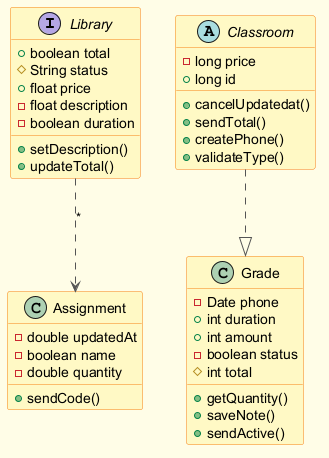

The diagram above was rendered by PlantUML. Its source (embedded in the PNG):
@startuml
skinparam backgroundColor #FFFDE7
skinparam classBackgroundColor #FFF9C4
skinparam classBorderColor #F57F17
skinparam ArrowColor #555555
interface Library {
  +boolean total
  #String status
  +float price
  -float description
  -boolean duration
  +setDescription()
  +updateTotal()
}
abstract class Classroom {
  -long price
  +long id
  +cancelUpdatedat()
  +sendTotal()
  +createPhone()
  +validateType()
}
class Assignment {
  -double updatedAt
  -boolean name
  -double quantity
  +sendCode()
}
class Grade {
  -Date phone
  +int duration
  +int amount
  -boolean status
  #int total
  +getQuantity()
  +saveNote()
  +sendActive()
}
Library ..> Assignment : "*"
Classroom ..|> Grade
@enduml